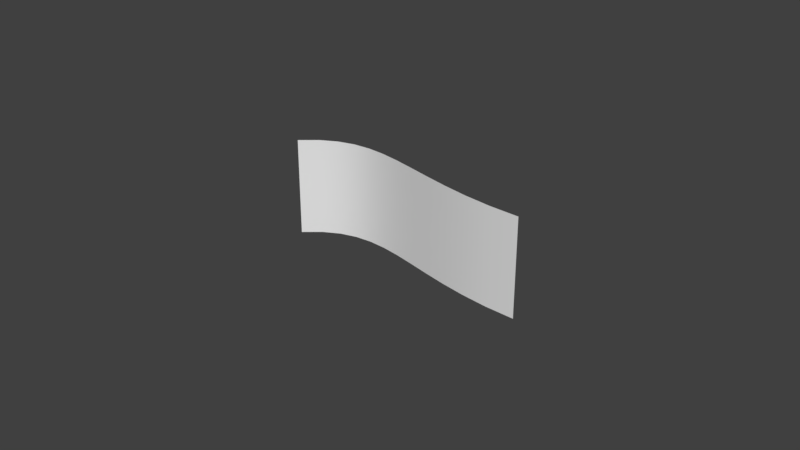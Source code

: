 # Source: Curve_Armature.blend  (saved by Blender 2.80.37; exported with 4.5.12 LTS)
import bpy
from mathutils import Matrix  # noqa: F401  (used for matrix-valued properties, if any)

bpy.ops.wm.read_factory_settings(use_empty=True)
scene = bpy.context.scene
scene.name = 'Scene'

# ---- world
world_world = bpy.data.worlds.new('World'); scene.world = world_world
world_world.color = (0.05088, 0.05088, 0.05088)
world_world.use_sun_shadow = False
world_world.sun_shadow_jitter_overblur = 0.0

# ---- curves / text
cu_beziercurve = bpy.data.curves.new('BezierCurve', 'CURVE')
cu_beziercurve.dimensions = '3D'
_sp = cu_beziercurve.splines.new('BEZIER'); _sp.bezier_points.add(1)
_sp.bezier_points.foreach_set('co', [-1.0, 0.0, 0.0, 1.0, 0.0, 0.0])
_sp.bezier_points.foreach_set('handle_left', [-1.5, -0.5, 0.0, 0.0, 0.0, 0.0])
_sp.bezier_points.foreach_set('handle_right', [-0.5, 0.5, 0.0, 2.0, 0.0, 0.0])
for _p, _l, _r in zip(_sp.bezier_points, ['ALIGNED', 'ALIGNED'], ['ALIGNED', 'ALIGNED']): _p.handle_left_type = _l; _p.handle_right_type = _r
_sp.order_u = 0
_sp.order_v = 0
cu_beziercurve.use_path = True
cu_beziercurve.use_path_clamp = True
cu_beziercurve.bevel_resolution = 0
cu_beziercurve.extrude = 0.389
cu_beziercurve.fill_mode = 'HALF'
arm_armature = bpy.data.armatures.new('Armature')  # bones are not reproduced

# ---- objects
ob_armature = bpy.data.objects.new('Armature', arm_armature)
ob_beziercurve = bpy.data.objects.new('BezierCurve', cu_beziercurve)

# ---- transforms, parenting, visibility, modifiers, constraints
ob_armature.location = (0.0, 0.0, 0.0)
ob_armature.lineart.crease_threshold = 0.0
ob_beziercurve.parent = ob_armature
ob_beziercurve.location = (0.0, 0.0, 0.0)
ob_beziercurve.lineart.crease_threshold = 0.0
_m = ob_beziercurve.modifiers.new('Armature', 'ARMATURE')
_m.object = ob_armature
_m.use_bone_envelopes = True
_m.use_vertex_groups = False

# ---- collection membership
scene.collection.objects.link(ob_armature)
scene.collection.objects.link(ob_beziercurve)

# ---- scene / render settings (as saved in the file)
scene.frame_start = 0; scene.frame_end = 99; scene.frame_set(0)
scene.render.engine = 'BLENDER_EEVEE_NEXT'
scene.render.image_settings.color_mode = 'RGB'
scene.render.image_settings.compression = 90
scene.render.resolution_percentage = 50
scene.render.dither_intensity = 0.0
scene.render.motion_blur_shutter = 1.0
scene.render.bake_margin = 2
scene.render.bake_bias = 0.0
scene.cycles.use_denoising = False
scene.cycles.samples = 128
scene.cycles.sampling_pattern = 'TABULATED_SOBOL'
scene.cycles.use_adaptive_sampling = False
scene.cycles.use_light_tree = False
scene.view_settings.view_transform = 'Standard'
bpy.context.view_layer.update()

# ---- added for rendering (the .blend has no active camera and no usable light): camera, sun
cam_auto = bpy.data.cameras.new('AutoCamera')
cam_auto.lens = 50.0
cam_auto.sensor_width = 36.0
cam_auto.clip_end = 1000.0
ob_auto_camera = bpy.data.objects.new('AutoCamera', cam_auto)
scene.collection.objects.link(ob_auto_camera)
ob_auto_camera.location = (4.53266, -5.43919, 3.62613)
ob_auto_camera.rotation_euler = (1.09748, -7.21219e-08, 0.694738)
scene.camera = ob_auto_camera
light_auto_sun = bpy.data.lights.new('AutoSun', 'SUN')
light_auto_sun.energy = 3.0
light_auto_sun.angle = 0.0523599
ob_auto_sun = bpy.data.objects.new('AutoSun', light_auto_sun)
scene.collection.objects.link(ob_auto_sun)
ob_auto_sun.rotation_euler = (0.872665, 0.174533, 0.523599)
bpy.context.view_layer.update()
